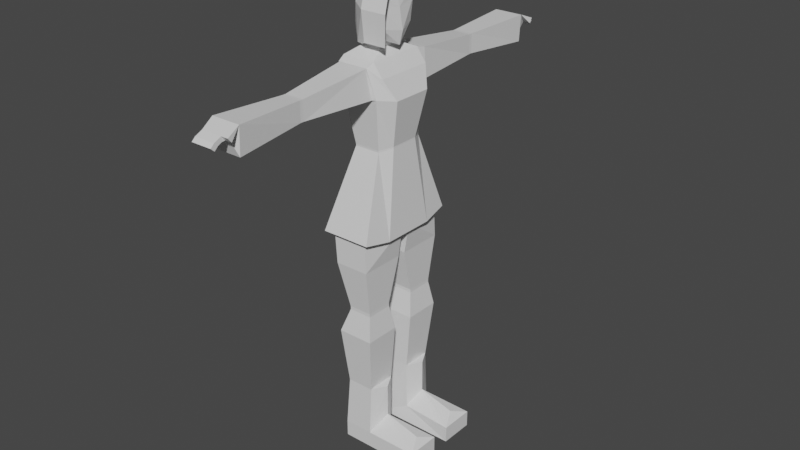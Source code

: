 # Source: Florence_V0.blend  (saved by Blender 2.82.7; exported with 4.5.12 LTS)
import bpy
from mathutils import Matrix  # noqa: F401  (used for matrix-valued properties, if any)

bpy.ops.wm.read_factory_settings(use_empty=True)
scene = bpy.context.scene
scene.name = 'Scene'

# ---- collections
col_collection = bpy.data.collections.new('Collection'); scene.collection.children.link(col_collection)

# ---- materials (node trees are filled in below, after node groups)
mat_material = bpy.data.materials.new('Material')
mat_material.alpha_threshold = 0.0
mat_material.use_transparent_shadow = False
mat_material.line_color = (0.0, 0.0, 0.0, 1.0)

# ---- material node trees
mat_material.use_nodes = True; mat_material.node_tree.nodes.clear()
_N = mat_material.node_tree.nodes; _L = mat_material.node_tree.links
n0 = _N.new('ShaderNodeOutputMaterial'); n0.name = 'Material Output'; n0.location = (300, 300)
n1 = _N.new('ShaderNodeBsdfPrincipled'); n1.name = 'Principled BSDF'; n1.location = (10, 300)
n1.distribution = 'GGX'
n1.subsurface_method = 'BURLEY'
n1.inputs[2].default_value = 0.4
n1.inputs[3].default_value = 1.45
n1.inputs[27].default_value = (0.0, 0.0, 0.0, 1.0)
n1.inputs[28].default_value = 1.0
_L.new(n1.outputs[0], n0.inputs[0])
n0.is_active_output = True

# ---- world
world_world = bpy.data.worlds.new('World'); scene.world = world_world
world_world.use_nodes = True; world_world.node_tree.nodes.clear()
_N = world_world.node_tree.nodes; _L = world_world.node_tree.links
n0 = _N.new('ShaderNodeOutputWorld'); n0.name = 'World Output'; n0.location = (300, 300)
n1 = _N.new('ShaderNodeBackground'); n1.name = 'Background'; n1.location = (10, 300)
n1.inputs[0].default_value = (0.05088, 0.05088, 0.05088, 1.0)
_L.new(n1.outputs[0], n0.inputs[0])
n0.is_active_output = True
world_world.color = (0.05088, 0.05088, 0.05088)
world_world.use_sun_shadow = False
world_world.sun_shadow_jitter_overblur = 0.0

# ---- meshes
me_model = bpy.data.meshes.new('Model')
me_model.from_pydata([(-0.08029, 0.0425, -2.682e-07), (-0.08029, 0.2, -2.682e-07), (-0.08029, -0.2, -2.682e-07), (-0.08029, -0.0425, -2.682e-07), (0.2947, 0.0425, -2.682e-07), (0.2947, 0.2, -2.682e-07), (0.2947, -0.2, 0.0), (0.2947, -0.0425, -2.682e-07), (0.2947, 0.0425, 0.075), (0.2947, 0.2, 0.075), (0.2947, -0.2, 0.075), (0.2947, -0.0425, 0.075), (0.2572, 0.1213, 0.105), (0.2572, -0.1212, 0.105), (0.09221, 0.1213, 0.15), (0.09221, -0.1212, 0.15), (0.05471, 0.0575, 0.075), (0.05471, -0.0575, 0.075), (0.05471, 0.2, 0.075), (0.05471, -0.2, 0.075), (0.09221, 0.1213, 0.3), (0.09221, -0.1212, 0.3), (0.05471, 0.05375, 0.3), (0.05471, -0.05375, 0.3), (0.05471, 0.1888, 0.3), (0.05471, -0.1887, 0.3), (-0.08029, 0.0425, 0.075), (-0.08029, -0.0425, 0.075), (-0.08029, 0.2, 0.075), (-0.08029, -0.2, 0.075), (-0.06904, 0.05375, 0.3), (-0.06904, -0.05375, 0.3), (-0.06904, 0.1888, 0.3), (-0.06904, -0.1887, 0.3), (0.07646, -0.05187, 0.5625), (0.07646, -0.2169, 0.5625), (-0.08854, -0.05187, 0.5625), (-0.08854, -0.2169, 0.5625), (0.07646, 0.05188, 0.5625), (0.07646, 0.2169, 0.5625), (-0.08854, 0.05188, 0.5625), (-0.08854, 0.2169, 0.5625), (0.05996, -0.0725, 0.675), (0.05996, -0.1962, 0.675), (-0.04729, -0.0725, 0.675), (-0.04729, -0.1962, 0.675), (0.05996, 0.0725, 0.675), (0.05996, 0.1963, 0.675), (-0.04729, 0.0725, 0.675), (-0.04729, 0.1963, 0.675), (0.05996, -0.0725, 0.69), (0.05996, -0.1962, 0.69), (-0.04729, -0.0725, 0.69), (-0.04729, -0.1962, 0.69), (0.05996, 0.0725, 0.69), (0.05996, 0.1963, 0.69), (-0.04729, 0.0725, 0.69), (-0.04729, 0.1963, 0.69), (0.06971, -0.01875, 0.9), (0.06971, -0.2269, 0.9), (-0.09529, -0.01875, 0.9), (-0.08779, -0.2269, 0.9), (0.06971, 0.01875, 0.9), (0.06971, 0.2269, 0.9), (-0.09529, 0.01875, 0.9), (-0.08779, 0.2269, 0.9), (0.09176, -0.0225, 1.042), (0.06288, -0.225, 1.08), (-0.1557, -0.0225, 1.042), (-0.1021, -0.225, 1.08), (0.09176, 0.0225, 1.042), (0.06288, 0.225, 1.08), (-0.1557, 0.0225, 1.042), (-0.1021, 0.225, 1.08), (-0.1516, -0.1215, 1.087), (-0.1516, 0.1215, 1.087), (0.09176, -0.1215, 1.087), (0.09176, 0.1215, 1.087), (0.09176, -0.2475, 1.042), (0.09176, 0.2475, 1.042), (0.1083, -0.1215, 1.02), (0.1083, 0.1215, 1.02), (-0.1351, -0.2475, 1.042), (-0.1351, 0.2475, 1.042), (-0.1722, -0.1215, 1.05), (-0.1722, 0.1215, 1.05), (0.05471, -0.1249, 1.402), (0.05471, 0.1249, 1.402), (0.08471, -0.0675, 1.41), (0.08471, 0.0675, 1.41), (-0.06342, -0.1249, 1.402), (-0.06342, 0.1249, 1.402), (-0.08217, -0.0675, 1.41), (-0.08217, 0.0675, 1.41), (0.06971, -0.1519, 1.631), (0.06971, 0.1519, 1.631), (0.1247, -0.09112, 1.624), (0.1247, 0.09113, 1.624), (-0.1009, -0.1519, 1.631), (-0.1009, 0.1519, 1.631), (-0.1197, -0.1012, 1.672), (-0.1197, 0.1013, 1.672), (0.08346, -0.1312, 1.714), (0.08346, 0.1313, 1.714), (0.03971, -0.1721, 1.759), (0.03971, 0.1721, 1.759), (0.05471, -0.1249, 1.41), (0.05471, 0.1249, 1.41), (0.08471, -0.0675, 1.417), (0.08471, 0.0675, 1.417), (-0.06342, -0.1249, 1.41), (-0.06342, 0.1249, 1.41), (-0.08217, -0.0675, 1.417), (-0.08217, 0.0675, 1.417), (-0.1028, -0.1721, 1.759), (-0.1028, 0.1721, 1.759), (-0.1178, -0.1312, 1.747), (-0.1178, 0.1313, 1.747), (0.03971, -0.1312, 1.774), (0.03971, 0.1313, 1.774), (-0.114, -0.1312, 1.774), (-0.114, 0.1313, 1.774), (0.05339, -0.1586, 1.631), (-0.07711, -0.1586, 1.631), (0.03971, -0.1789, 1.759), (-0.09529, -0.1789, 1.759), (0.05339, 0.1586, 1.631), (-0.07711, 0.1586, 1.631), (0.03971, 0.1789, 1.759), (-0.09529, 0.1789, 1.759), (0.02471, -0.5025, 1.642), (-0.06061, -0.5025, 1.642), (0.02471, -0.5025, 1.729), (-0.06248, -0.5025, 1.729), (0.02471, 0.5025, 1.642), (-0.06154, 0.5025, 1.642), (0.02471, 0.5025, 1.729), (-0.06342, 0.5025, 1.729), (0.02471, 0.5175, 1.642), (-0.06154, 0.5175, 1.642), (0.02471, 0.5175, 1.729), (-0.06342, 0.5175, 1.729), (0.02471, -0.5175, 1.642), (-0.06061, -0.5175, 1.642), (0.02471, -0.5175, 1.729), (-0.06248, -0.5175, 1.729), (0.04983, -0.84, 1.621), (-0.07167, -0.84, 1.621), (0.05541, -0.84, 1.743), (-0.07824, -0.84, 1.743), (0.04983, 0.84, 1.621), (-0.07167, 0.84, 1.621), (0.05541, 0.84, 1.743), (-0.07824, 0.84, 1.743), (-0.1197, 4.283e-07, 1.789), (0.03603, 0.8565, 1.665), (0.03603, 0.906, 1.717), (-0.05885, 0.906, 1.717), (0.03603, 0.939, 1.702), (-0.05885, 0.939, 1.702), (-0.05885, 0.8565, 1.665), (-0.05885, 0.8565, 1.702), (0.03603, 0.9555, 1.687), (-0.05885, 0.9555, 1.687), (0.03603, 0.939, 1.672), (-0.05885, 0.939, 1.672), (0.03603, 0.9225, 1.687), (-0.05885, 0.9225, 1.687), (0.03603, 0.906, 1.695), (-0.05885, 0.906, 1.695), (0.03603, 0.8895, 1.697), (0.03971, 4.283e-07, 1.774), (0.009705, -0.06, 1.804), (0.009705, 0.06, 1.804), (-0.08029, -0.06, 1.804), (-0.08029, 0.06, 1.804), (0.02471, -0.045, 1.834), (0.02471, 0.045, 1.834), (-0.05029, -0.045, 1.834), (-0.05029, 0.045, 1.834), (0.05996, 4.283e-07, 1.815), (0.04496, -0.0825, 1.89), (0.04496, 0.0825, 1.89), (0.07496, 4.283e-07, 1.875), (0.04496, -0.0975, 1.98), (0.04496, 0.0975, 1.98), (0.05996, 0.0, 1.965), (0.04496, -0.075, 2.01), (0.04496, 0.075, 2.01), (0.04496, 4.283e-07, 2.025), (0.05996, -0.015, 2.055), (0.07496, -0.075, 2.047), (0.08996, -0.105, 2.025), (0.08996, -0.12, 1.965), (0.07496, -0.105, 1.83), (-0.03004, -0.105, 1.83), (-0.09004, -0.075, 1.815), (-0.135, 4.283e-07, 1.785), (-0.135, 0.075, 1.77), (-0.03004, 0.1125, 2.01), (-0.06004, 0.105, 1.95), (-0.105, 0.09, 1.98), (-0.04504, 0.09, 1.89), (-0.06004, 0.075, 1.86), (0.01496, 0.09, 2.04), (-0.03004, -0.12, 1.965), (-0.06004, -0.06, 2.055), (-0.04504, 0.09, 2.04), (-0.03004, 0.075, 2.025), (-0.07504, 0.075, 2.025), (-0.105, 0.075, 2.01), (-0.135, -0.0375, 1.882), (-0.135, 0.045, 1.89), (-0.03004, 0.015, 2.07), (-0.09004, 0.015, 2.055), (-0.12, -0.03, 2.025), (-0.135, 4.283e-07, 1.95), (-0.105, -0.0675, 1.972), (-0.12, 0.09, 1.785), (-0.07504, 0.105, 1.8), (-0.12, 0.105, 1.92), (0.01496, 0.09, 1.8), (0.04496, 0.105, 2.01), (0.06903, 0.906, 1.717), (0.06903, 0.8895, 1.697), (0.03603, -0.8565, 1.665), (0.03603, -0.906, 1.717), (-0.05885, -0.906, 1.717), (0.03603, -0.939, 1.702), (-0.05885, -0.939, 1.702), (-0.05885, -0.8565, 1.665), (-0.05885, -0.8565, 1.702), (0.03603, -0.9555, 1.687), (-0.05885, -0.9555, 1.687), (0.03603, -0.939, 1.672), (-0.05885, -0.939, 1.672), (0.03603, -0.9225, 1.687), (-0.05885, -0.9225, 1.687), (0.03603, -0.906, 1.695), (-0.05885, -0.906, 1.695), (0.03603, -0.8895, 1.697), (0.06903, -0.906, 1.717), (0.06903, -0.8895, 1.697), (-0.05885, -0.8895, 1.697), (-0.05885, 0.8895, 1.697)], [], [(2, 3, 7, 6), (1, 5, 4, 0), (12, 8, 9), (5, 9, 8, 4), (13, 10, 11), (6, 7, 11, 10), (13, 15, 10), (11, 15, 13), (17, 15, 11), (19, 10, 15), (8, 12, 14), (16, 8, 14), (12, 9, 14), (18, 14, 9), (14, 20, 22, 16), (15, 17, 23, 21), (18, 24, 20, 14), (19, 15, 21, 25), (18, 28, 32, 24), (23, 17, 27, 31), (22, 30, 26, 16), (19, 25, 33, 29), (2, 19, 29), (2, 6, 19), (6, 10, 19), (16, 26, 0), (4, 16, 0), (8, 16, 4), (5, 18, 9), (1, 18, 5), (18, 1, 28), (11, 7, 17), (7, 3, 17), (17, 3, 27), (27, 29, 33, 31), (2, 29, 27, 3), (1, 0, 26, 28), (26, 30, 32, 28), (23, 25, 21), (20, 24, 22), (25, 23, 34, 35), (30, 40, 41, 32), (33, 25, 35, 37), (32, 41, 39, 24), (31, 33, 37, 36), (22, 38, 40, 30), (23, 31, 36, 34), (24, 39, 38, 22), (40, 48, 49, 41), (41, 49, 47, 39), (35, 34, 42, 43), (37, 35, 43, 45), (38, 46, 48, 40), (39, 47, 46, 38), (36, 37, 45, 44), (34, 36, 44, 42), (44, 45, 53, 52), (42, 44, 52, 50), (48, 56, 57, 49), (49, 57, 55, 47), (43, 42, 50, 51), (45, 43, 51, 53), (46, 54, 56, 48), (47, 55, 54, 46), (54, 62, 64, 56), (55, 63, 62, 54), (52, 53, 61, 60), (50, 52, 60, 58), (56, 64, 65, 57), (57, 65, 63, 55), (51, 50, 58, 59), (53, 51, 59, 61), (59, 58, 66, 67), (61, 59, 67, 69), (62, 70, 72, 64), (63, 71, 70, 62), (60, 61, 69, 68), (58, 60, 68, 66), (64, 72, 73, 65), (65, 73, 71, 63), (66, 68, 72, 70), (72, 68, 74, 75), (66, 70, 77, 76), (66, 76, 67), (71, 77, 70), (69, 74, 68), (72, 75, 73), (71, 79, 81, 77), (67, 76, 80, 78), (76, 77, 81, 80), (75, 85, 83, 73), (74, 69, 82, 84), (75, 74, 84, 85), (69, 67, 78, 82), (73, 83, 79, 71), (110, 90, 86, 106), (80, 88, 86, 78), (91, 111, 107, 87), (113, 93, 92, 112), (84, 82, 90, 92), (81, 79, 87, 89), (109, 108, 88, 89), (85, 93, 91, 83), (90, 110, 112, 92), (107, 109, 89, 87), (85, 84, 92, 93), (81, 89, 88, 80), (108, 106, 86, 88), (93, 113, 111, 91), (82, 78, 86, 90), (83, 91, 87, 79), (96, 102, 104), (103, 97, 105), (96, 97, 103, 102), (96, 108, 109, 97), (94, 106, 108, 96), (98, 110, 106, 94), (98, 100, 112, 110), (113, 112, 100, 101), (101, 99, 111, 113), (99, 95, 107, 111), (95, 97, 109, 107), (96, 104, 94), (97, 95, 105), (101, 117, 99), (116, 100, 98), (99, 117, 115), (116, 98, 114), (102, 171, 118), (116, 114, 120), (117, 121, 115), (105, 119, 103), (102, 118, 104), (114, 98, 123, 125), (104, 114, 125, 124), (98, 94, 122, 123), (94, 104, 124, 122), (105, 128, 129, 115), (95, 99, 127, 126), (95, 126, 128, 105), (99, 115, 129, 127), (104, 118, 120, 114), (105, 115, 121, 119), (123, 122, 130, 131), (124, 125, 133, 132), (128, 136, 137, 129), (126, 127, 135, 134), (127, 129, 137, 135), (128, 126, 134, 136), (124, 132, 130, 122), (125, 123, 131, 133), (136, 140, 141, 137), (134, 135, 139, 138), (135, 137, 141, 139), (136, 134, 138, 140), (132, 133, 145, 144), (133, 131, 143, 145), (131, 130, 142, 143), (130, 132, 144, 142), (142, 144, 148, 146), (143, 142, 146, 147), (145, 143, 147, 149), (144, 145, 149, 148), (139, 141, 153, 151), (140, 138, 150, 152), (140, 152, 153, 141), (138, 139, 151, 150), (101, 100, 154), (101, 154, 117), (117, 154, 121), (154, 116, 120), (116, 154, 100), (152, 156, 157, 153), (156, 158, 159, 157), (151, 160, 155, 150), (153, 161, 160, 151), (158, 162, 163, 159), (162, 164, 165, 163), (164, 166, 167, 165), (166, 168, 169, 167), (170, 168, 156), (244, 169, 168, 170), (156, 168, 158), (168, 166, 158), (162, 158, 166, 164), (159, 163, 165, 167), (167, 169, 159), (159, 169, 157), (157, 169, 153), (153, 169, 244), (102, 103, 171), (119, 171, 103), (121, 175, 173, 119), (120, 118, 172, 174), (121, 154, 175), (120, 174, 154), (118, 171, 172), (171, 119, 173), (175, 179, 177, 173), (174, 172, 176, 178), (177, 176, 172, 173), (172, 171, 173), (177, 180, 176), (176, 180, 181), (177, 182, 180), (181, 180, 183), (182, 183, 180), (186, 187, 184), (189, 187, 186), (189, 186, 188), (186, 185, 188), (182, 185, 183), (185, 186, 183), (186, 184, 183), (183, 184, 181), (188, 190, 189), (187, 189, 190), (197, 198, 154), (198, 175, 154), (197, 154, 196), (154, 174, 196), (196, 174, 195), (174, 178, 195), (176, 195, 178), (195, 176, 194), (176, 181, 194), (184, 194, 181), (194, 184, 193), (193, 184, 192), (191, 192, 187), (184, 187, 192), (190, 191, 187), (179, 203, 177), (182, 177, 203), (203, 202, 182), (220, 201, 199), (200, 220, 199), (200, 199, 222), (204, 222, 199), (194, 193, 205), (195, 194, 205), (193, 192, 205), (206, 205, 192), (192, 191, 206), (190, 213, 191), (204, 188, 222), (208, 204, 207), (204, 208, 188), (208, 207, 209), (204, 199, 207), (199, 210, 207), (210, 209, 207), (210, 199, 201), (196, 211, 197), (217, 196, 205), (196, 195, 205), (188, 213, 190), (208, 213, 188), (206, 191, 213), (209, 213, 208), (213, 214, 206), (213, 209, 214), (210, 214, 209), (214, 215, 206), (198, 197, 212), (197, 211, 212), (212, 211, 216), (216, 211, 217), (196, 217, 211), (205, 206, 217), (215, 217, 206), (217, 215, 216), (214, 210, 215), (215, 210, 216), (210, 201, 216), (216, 220, 212), (198, 218, 175), (218, 219, 175), (212, 220, 198), (218, 198, 220), (216, 201, 220), (219, 218, 220), (220, 202, 219), (203, 221, 202), (219, 202, 221), (179, 221, 203), (219, 221, 175), (188, 185, 222), (185, 200, 222), (202, 220, 200), (182, 202, 200), (185, 182, 200), (179, 175, 221), (156, 170, 224, 223), (170, 152, 155), (156, 152, 223), (223, 152, 224), (170, 224, 152), (152, 150, 155), (226, 227, 229, 228), (228, 229, 233, 232), (232, 233, 235, 234), (234, 235, 237, 236), (236, 237, 239, 238), (240, 226, 238), (231, 230, 243), (239, 243, 240, 238), (230, 225, 240, 243), (226, 228, 238), (238, 228, 236), (232, 234, 236, 228), (229, 237, 235, 233), (237, 229, 239), (229, 227, 239), (226, 240, 242, 241), (149, 227, 226, 148), (226, 241, 148), (240, 148, 242), (242, 148, 241), (240, 225, 148), (148, 225, 146), (147, 146, 225, 230), (149, 147, 230, 231), (239, 149, 243), (227, 149, 239), (160, 161, 244), (155, 160, 244, 170), (153, 244, 161), (149, 231, 243)])
_uv = me_model.uv_layers.new(name='UVMap')
_uv.uv.foreach_set('vector', [0.3828, 0.5234, 0.3828, 0.4805, 0.4766, 0.4805, 0.4766, 0.5234, 0.5547, 0.3008, 0.5547, 0.207, 0.5977, 0.207, 0.5977, 0.3008, 0.5859, 0.3281, 0.6055, 0.3086, 0.6055, 0.3477, 0.6289, 0.3477, 0.6094, 0.3477, 0.6094, 0.3086, 0.6289, 0.3086, 0.5195, 0.4883, 0.5, 0.4688, 0.5391, 0.4688, 0.5391, 0.4648, 0.5, 0.4648, 0.5, 0.4453, 0.5391, 0.4453, 0.5195, 0.4883, 0.5195, 0.5312, 0.5, 0.4688, 0.5391, 0.4688, 0.5195, 0.5312, 0.5195, 0.4883, 0.5391, 0.5312, 0.5195, 0.5312, 0.5391, 0.4688, 0.5, 0.5312, 0.5, 0.4688, 0.5195, 0.5312, 0.6055, 0.3086, 0.5859, 0.3281, 0.543, 0.3281, 0.543, 0.3086, 0.6055, 0.3086, 0.543, 0.3281, 0.5859, 0.3281, 0.6055, 0.3477, 0.543, 0.3281, 0.543, 0.3477, 0.543, 0.3281, 0.6055, 0.3477, 0.6289, 0.1055, 0.5664, 0.1055, 0.5664, 0.08594, 0.6289, 0.08594, 0.2969, 0.5078, 0.2773, 0.5078, 0.2773, 0.4453, 0.2969, 0.4453, 0.6289, 0.125, 0.5664, 0.125, 0.5664, 0.1055, 0.6289, 0.1055, 0.3164, 0.5078, 0.2969, 0.5078, 0.2969, 0.4453, 0.3164, 0.4453, 0.6289, 0.125, 0.6289, 0.1641, 0.5664, 0.1641, 0.5664, 0.125, 0.2773, 0.4453, 0.2773, 0.5078, 0.2344, 0.5078, 0.2344, 0.4453, 0.5664, 0.08594, 0.5664, 0.04297, 0.6289, 0.04297, 0.6289, 0.08594, 0.3164, 0.5078, 0.3164, 0.4453, 0.3555, 0.4453, 0.3555, 0.5078, 0.6328, 0.4648, 0.5977, 0.4453, 0.6328, 0.4453, 0.6328, 0.4648, 0.5391, 0.4648, 0.5977, 0.4453, 0.5391, 0.4648, 0.5391, 0.4453, 0.5977, 0.4453, 0.6094, 0.2461, 0.6094, 0.2148, 0.6289, 0.2148, 0.6289, 0.3086, 0.6094, 0.2461, 0.6289, 0.2148, 0.6094, 0.3086, 0.6094, 0.2461, 0.6289, 0.3086, 0.6289, 0.3477, 0.6094, 0.4102, 0.6094, 0.3477, 0.6289, 0.4414, 0.6094, 0.4102, 0.6289, 0.3477, 0.6094, 0.4102, 0.6289, 0.4414, 0.6094, 0.4414, 0.5, 0.4453, 0.5, 0.4648, 0.4375, 0.4453, 0.5, 0.4648, 0.4062, 0.4648, 0.4375, 0.4453, 0.4375, 0.4453, 0.4062, 0.4648, 0.4062, 0.4453, 0.2344, 0.5078, 0.1914, 0.5078, 0.1914, 0.4453, 0.2344, 0.4453, 0.3633, 0.4648, 0.3633, 0.4453, 0.4062, 0.4453, 0.4062, 0.4648, 0.6289, 0.1719, 0.6289, 0.2148, 0.6094, 0.2148, 0.6094, 0.1719, 0.6289, 0.04297, 0.5664, 0.04297, 0.5664, 0.0, 0.6289, 0.0, 0.5391, 0.5391, 0.5, 0.5391, 0.5195, 0.5312, 0.543, 0.3281, 0.5352, 0.3477, 0.5352, 0.3086, 0.6406, 0.2383, 0.6406, 0.1602, 0.7617, 0.1602, 0.7617, 0.2383, 0.6406, 0.5039, 0.7617, 0.5039, 0.7617, 0.582, 0.6406, 0.582, 0.6406, 0.293, 0.6406, 0.2383, 0.7617, 0.2383, 0.7617, 0.293, 0.6406, 0.293, 0.7617, 0.293, 0.7617, 0.3477, 0.6406, 0.3477, 0.6406, 0.07812, 0.6406, 0.0, 0.7617, 0.0, 0.7617, 0.07812, 0.6406, 0.4297, 0.7617, 0.4297, 0.7617, 0.5039, 0.6406, 0.5039, 0.6406, 0.1602, 0.6406, 0.07812, 0.7617, 0.07812, 0.7617, 0.1602, 0.6406, 0.3477, 0.7617, 0.3477, 0.7617, 0.4297, 0.6406, 0.4297, 0.7617, 0.5039, 0.8203, 0.5039, 0.8203, 0.582, 0.7617, 0.582, 0.7617, 0.293, 0.8203, 0.293, 0.8203, 0.3477, 0.7617, 0.3477, 0.7617, 0.2383, 0.7617, 0.1602, 0.8203, 0.1602, 0.8203, 0.2383, 0.7617, 0.293, 0.7617, 0.2383, 0.8203, 0.2383, 0.8203, 0.293, 0.7617, 0.4297, 0.8203, 0.4297, 0.8203, 0.5039, 0.7617, 0.5039, 0.7617, 0.3477, 0.8203, 0.3477, 0.8203, 0.4297, 0.7617, 0.4297, 0.7617, 0.07812, 0.7617, 0.0, 0.8203, 0.0, 0.8203, 0.07812, 0.7617, 0.1602, 0.7617, 0.07812, 0.8203, 0.07812, 0.8203, 0.1602, 0.8203, 0.07812, 0.8203, 0.0, 0.8242, 0.0, 0.8242, 0.07812, 0.8203, 0.1602, 0.8203, 0.07812, 0.8242, 0.07812, 0.8242, 0.1602, 0.8203, 0.5039, 0.8242, 0.5039, 0.8242, 0.582, 0.8203, 0.582, 0.8203, 0.293, 0.8242, 0.293, 0.8242, 0.3477, 0.8203, 0.3477, 0.8203, 0.2383, 0.8203, 0.1602, 0.8242, 0.1602, 0.8242, 0.2383, 0.8203, 0.293, 0.8203, 0.2383, 0.8242, 0.2383, 0.8242, 0.293, 0.8203, 0.4297, 0.8242, 0.4297, 0.8242, 0.5039, 0.8203, 0.5039, 0.8203, 0.3477, 0.8242, 0.3477, 0.8242, 0.4297, 0.8203, 0.4297, 0.8242, 0.4297, 0.9258, 0.4297, 0.9258, 0.5039, 0.8242, 0.5039, 0.8242, 0.3477, 0.9258, 0.3477, 0.9258, 0.4297, 0.8242, 0.4297, 0.8242, 0.07812, 0.8242, 0.0, 0.9258, 0.0, 0.9258, 0.07812, 0.8242, 0.1602, 0.8242, 0.07812, 0.9258, 0.07812, 0.9258, 0.1602, 0.8242, 0.5039, 0.9258, 0.5039, 0.9258, 0.582, 0.8242, 0.582, 0.8242, 0.293, 0.9258, 0.293, 0.9258, 0.3477, 0.8242, 0.3477, 0.8242, 0.2383, 0.8242, 0.1602, 0.9258, 0.1602, 0.9258, 0.2383, 0.8242, 0.293, 0.8242, 0.2383, 0.9258, 0.2383, 0.9258, 0.293, 0.9258, 0.2383, 0.9258, 0.1602, 1.0, 0.1602, 1.0, 0.2383, 0.9258, 0.293, 0.9258, 0.2383, 1.0, 0.2383, 1.0, 0.293, 0.9258, 0.4297, 1.0, 0.4297, 1.0, 0.5039, 0.9258, 0.5039, 0.9258, 0.3477, 1.0, 0.3477, 1.0, 0.4297, 0.9258, 0.4297, 0.9258, 0.07812, 0.9258, 0.0, 1.0, 0.0, 1.0, 0.07812, 0.9258, 0.1602, 0.9258, 0.07812, 1.0, 0.07812, 1.0, 0.1602, 0.9258, 0.5039, 1.0, 0.5039, 1.0, 0.582, 0.9258, 0.582, 0.9258, 0.293, 1.0, 0.293, 1.0, 0.3477, 0.9258, 0.3477, 0.08984, 0.7188, 0.08984, 0.6562, 0.1016, 0.6562, 0.1016, 0.7188, 0.1016, 0.6562, 0.08984, 0.6562, 0.05859, 0.6445, 0.1289, 0.6445, 0.08984, 0.7188, 0.1016, 0.7188, 0.1289, 0.7266, 0.05859, 0.7266, 0.08984, 0.7188, 0.05859, 0.7266, 0.03125, 0.7188, 0.1562, 0.7188, 0.1289, 0.7266, 0.1016, 0.7188, 0.03125, 0.6562, 0.05859, 0.6445, 0.08984, 0.6562, 0.1016, 0.6562, 0.1289, 0.6445, 0.1562, 0.6562, 0.1562, 0.7188, 0.168, 0.7188, 0.1289, 0.7461, 0.1289, 0.7266, 0.03125, 0.7188, 0.05859, 0.7266, 0.05859, 0.7461, 0.01953, 0.7188, 0.05859, 0.7266, 0.1289, 0.7266, 0.1289, 0.7461, 0.05859, 0.7461, 0.1289, 0.6445, 0.1289, 0.6328, 0.168, 0.6562, 0.1562, 0.6562, 0.05859, 0.6445, 0.03125, 0.6562, 0.01953, 0.6562, 0.05859, 0.6328, 0.1289, 0.6445, 0.05859, 0.6445, 0.05859, 0.6328, 0.1289, 0.6328, 0.03125, 0.6562, 0.03125, 0.7188, 0.01953, 0.7188, 0.01953, 0.6562, 0.1562, 0.6562, 0.168, 0.6562, 0.168, 0.7188, 0.1562, 0.7188, 0.4648, 0.2656, 0.4648, 0.2617, 0.5273, 0.2617, 0.5273, 0.2656, 0.04297, -0.003906, 0.05078, 0.2617, 0.01172, 0.2617, 0.0, -0.003906, 0.2656, 0.2617, 0.2656, 0.2656, 0.1914, 0.2656, 0.1914, 0.2617, 0.3164, 0.2656, 0.3164, 0.2617, 0.4219, 0.2617, 0.4219, 0.2656, 0.4219, -0.003906, 0.4648, -0.003906, 0.4648, 0.2617, 0.4219, 0.2617, 0.1484, -0.003906, 0.1992, -0.003906, 0.1914, 0.2617, 0.1445, 0.2617, 0.1445, 0.2656, 0.05078, 0.2656, 0.05078, 0.2617, 0.1445, 0.2617, 0.3164, -0.003906, 0.3164, 0.2617, 0.2656, 0.2617, 0.2656, -0.003906, 0.4648, 0.2617, 0.4648, 0.2656, 0.4219, 0.2656, 0.4219, 0.2617, 0.1914, 0.2656, 0.1445, 0.2656, 0.1445, 0.2617, 0.1914, 0.2617, 0.3164, -0.003906, 0.4219, -0.003906, 0.4219, 0.2617, 0.3164, 0.2617, 0.1484, -0.003906, 0.1445, 0.2617, 0.05078, 0.2617, 0.04297, -0.003906, 0.05078, 0.2656, 0.01172, 0.2656, 0.01172, 0.2617, 0.05078, 0.2617, 0.3164, 0.2617, 0.3164, 0.2656, 0.2656, 0.2656, 0.2656, 0.2617, 0.4648, -0.003906, 0.5273, -0.003906, 0.5273, 0.2617, 0.4648, 0.2617, 0.2656, -0.003906, 0.2656, 0.2617, 0.1914, 0.2617, 0.1992, -0.003906, 0.04297, 0.418, 0.03516, 0.4727, 0.007812, 0.5, 0.1602, 0.4727, 0.1484, 0.418, 0.1836, 0.5, 0.04297, 0.418, 0.1484, 0.418, 0.1602, 0.4727, 0.03516, 0.4727, 0.04297, 0.418, 0.05078, 0.2656, 0.1445, 0.2656, 0.1484, 0.418, 0.0, 0.418, 0.01172, 0.2656, 0.05078, 0.2656, 0.04297, 0.418, 0.4648, 0.418, 0.4648, 0.2656, 0.5273, 0.2656, 0.5273, 0.418, 0.4648, 0.418, 0.4219, 0.418, 0.4219, 0.2656, 0.4648, 0.2656, 0.3164, 0.2656, 0.4219, 0.2656, 0.4219, 0.418, 0.3164, 0.418, 0.3164, 0.418, 0.2656, 0.418, 0.2656, 0.2656, 0.3164, 0.2656, 0.2656, 0.418, 0.1992, 0.418, 0.1914, 0.2656, 0.2656, 0.2656, 0.1992, 0.418, 0.1484, 0.418, 0.1445, 0.2656, 0.1914, 0.2656, 0.04297, 0.418, 0.007812, 0.5, 0.007812, 0.4375, 0.1484, 0.418, 0.1836, 0.4375, 0.1836, 0.5, 0.1484, 0.6289, 0.1602, 0.582, 0.1836, 0.6484, 0.03516, 0.582, 0.04297, 0.6289, 0.007812, 0.6484, 0.1836, 0.6484, 0.1602, 0.582, 0.1836, 0.5586, 0.03516, 0.582, 0.007812, 0.6484, 0.007812, 0.5586, 0.03516, 0.4727, 0.09375, 0.5195, 0.03516, 0.5195, 0.03516, 0.582, 0.007812, 0.5586, 0.03516, 0.5586, 0.1602, 0.582, 0.1602, 0.5586, 0.1836, 0.5586, 0.1836, 0.5, 0.1602, 0.5195, 0.1602, 0.4727, 0.03516, 0.4727, 0.03516, 0.5195, 0.007812, 0.5, 0.5117, 0.9922, 0.4609, 0.9922, 0.4609, 0.9844, 0.5117, 0.9844, 0.5703, 0.9922, 0.5117, 0.9922, 0.5117, 0.9844, 0.5703, 0.9844, 0.4609, 0.9922, 0.4062, 0.9922, 0.4062, 0.9844, 0.4609, 0.9844, 0.625, 0.9922, 0.5703, 0.9922, 0.5703, 0.9844, 0.625, 0.9844, 0.2422, 0.9922, 0.2422, 0.9844, 0.3008, 0.9844, 0.3008, 0.9922, 0.4062, 0.9922, 0.3516, 0.9922, 0.3516, 0.9844, 0.4062, 0.9844, 0.1875, 0.9922, 0.1875, 0.9844, 0.2422, 0.9844, 0.2422, 0.9922, 0.3516, 0.9922, 0.3008, 0.9922, 0.3008, 0.9844, 0.3516, 0.9844, 0.007812, 0.5, 0.03516, 0.5195, 0.03516, 0.5586, 0.007812, 0.5586, 0.1836, 0.5, 0.1836, 0.5586, 0.1602, 0.5586, 0.1602, 0.5195, 0.4609, 0.9844, 0.4062, 0.9844, 0.4062, 0.8047, 0.4609, 0.8047, 0.5703, 0.9844, 0.5117, 0.9844, 0.5117, 0.8047, 0.5703, 0.8047, 0.2422, 0.9844, 0.2422, 0.8047, 0.3008, 0.8047, 0.3008, 0.9844, 0.4062, 0.9844, 0.3516, 0.9844, 0.3516, 0.8047, 0.4062, 0.8047, 0.3516, 0.9844, 0.3008, 0.9844, 0.3008, 0.8047, 0.3516, 0.8047, 0.2422, 0.9844, 0.1875, 0.9844, 0.1875, 0.8047, 0.2422, 0.8047, 0.5703, 0.9844, 0.5703, 0.8047, 0.625, 0.8047, 0.625, 0.9844, 0.5117, 0.9844, 0.4609, 0.9844, 0.4609, 0.8047, 0.5117, 0.8047, 0.2422, 0.8047, 0.2422, 0.7969, 0.3008, 0.7969, 0.3008, 0.8047, 0.4062, 0.8047, 0.3516, 0.8047, 0.3516, 0.7969, 0.4062, 0.7969, 0.3516, 0.8047, 0.3008, 0.8047, 0.3008, 0.7969, 0.3516, 0.7969, 0.2422, 0.8047, 0.1875, 0.8047, 0.1875, 0.7969, 0.2422, 0.7969, 0.5703, 0.8047, 0.5117, 0.8047, 0.5117, 0.7969, 0.5703, 0.7969, 0.5117, 0.8047, 0.4609, 0.8047, 0.4609, 0.7969, 0.5117, 0.7969, 0.4609, 0.8047, 0.4062, 0.8047, 0.4062, 0.7969, 0.4609, 0.7969, 0.625, 0.8047, 0.5703, 0.8047, 0.5703, 0.7969, 0.625, 0.7969, 0.625, 0.7969, 0.5703, 0.7969, 0.5703, 0.625, 0.625, 0.625, 0.4609, 0.7969, 0.4062, 0.7969, 0.4062, 0.625, 0.4609, 0.625, 0.5117, 0.7969, 0.4609, 0.7969, 0.4609, 0.625, 0.5117, 0.625, 0.5703, 0.7969, 0.5117, 0.7969, 0.5117, 0.625, 0.5703, 0.625, 0.3516, 0.7969, 0.3008, 0.7969, 0.3008, 0.625, 0.3516, 0.625, 0.2422, 0.7969, 0.1875, 0.7969, 0.1875, 0.625, 0.2422, 0.625, 0.2422, 0.7969, 0.2422, 0.625, 0.3008, 0.625, 0.3008, 0.7969, 0.4062, 0.7969, 0.3516, 0.7969, 0.3516, 0.625, 0.4062, 0.625, 0.1484, 0.6289, 0.04297, 0.6289, 0.09375, 0.5547, 0.1484, 0.6289, 0.09375, 0.5547, 0.1602, 0.582, 0.1602, 0.582, 0.09375, 0.5547, 0.1602, 0.5586, 0.09375, 0.5547, 0.03516, 0.582, 0.03516, 0.5586, 0.03516, 0.582, 0.09375, 0.5547, 0.04297, 0.6289, 0.2422, 0.625, 0.2578, 0.5938, 0.3008, 0.5938, 0.3008, 0.625, 0.2578, 0.5938, 0.2578, 0.5742, 0.3008, 0.5742, 0.3008, 0.5938, 0.3516, 0.625, 0.3555, 0.5938, 0.3984, 0.5938, 0.4062, 0.625, 0.3008, 0.625, 0.3203, 0.6172, 0.332, 0.6172, 0.3516, 0.625, 0.2578, 0.5742, 0.2578, 0.5547, 0.3008, 0.5547, 0.3008, 0.5742, 0.3008, 0.5469, 0.3008, 0.5547, 0.2578, 0.5547, 0.2578, 0.5469, 0.3984, 0.5547, 0.3984, 0.5664, 0.3555, 0.5664, 0.3555, 0.5547, 0.3984, 0.5664, 0.3984, 0.5742, 0.3555, 0.5742, 0.3555, 0.5664, 0.207, 0.5938, 0.207, 0.5781, 0.1875, 0.5859, 0.3555, 0.5781, 0.3555, 0.5742, 0.3984, 0.5742, 0.3984, 0.5781, 0.1875, 0.5859, 0.207, 0.5781, 0.1875, 0.5742, 0.207, 0.5781, 0.207, 0.5742, 0.1875, 0.5742, 0.1875, 0.5547, 0.1875, 0.5742, 0.207, 0.5742, 0.207, 0.5547, 0.3008, 0.5742, 0.3008, 0.5547, 0.3203, 0.5547, 0.3203, 0.5742, 0.3203, 0.5742, 0.3203, 0.5938, 0.3008, 0.5742, 0.3008, 0.5742, 0.3203, 0.5938, 0.3008, 0.5938, 0.3008, 0.5938, 0.3203, 0.5938, 0.3008, 0.625, 0.3008, 0.625, 0.3203, 0.5938, 0.3203, 0.6055, 0.03516, 0.4727, 0.1602, 0.4727, 0.09375, 0.5195, 0.1602, 0.5195, 0.09375, 0.5195, 0.1602, 0.4727, 0.1602, 0.5586, 0.1289, 0.5469, 0.1289, 0.5352, 0.1602, 0.5195, 0.03516, 0.5586, 0.03516, 0.5195, 0.05859, 0.5352, 0.05859, 0.5469, 0.1602, 0.5586, 0.09375, 0.5547, 0.1289, 0.5469, 0.03516, 0.5586, 0.05859, 0.5469, 0.09375, 0.5547, 0.03516, 0.5195, 0.09375, 0.5195, 0.05859, 0.5352, 0.09375, 0.5195, 0.1602, 0.5195, 0.1289, 0.5352, 0.8906, 0.6875, 0.8906, 0.7188, 0.8438, 0.7188, 0.8438, 0.6875, 0.7109, 0.6875, 0.7578, 0.6875, 0.7578, 0.7188, 0.7109, 0.7188, 0.8438, 0.7188, 0.7578, 0.7188, 0.7578, 0.6875, 0.8438, 0.6875, 0.05859, 0.5352, 0.09375, 0.5195, 0.1289, 0.5352, 0.8438, 0.7188, 0.7969, 0.7344, 0.7578, 0.7188, 0.7344, 0.75, 0.7969, 0.7344, 0.7031, 0.8125, 0.875, 0.75, 0.8906, 0.8125, 0.7969, 0.7344, 0.7031, 0.8125, 0.7969, 0.7344, 0.7969, 0.7969, 0.8906, 0.8125, 0.7969, 0.7969, 0.7969, 0.7344, 0.7969, 0.9062, 0.7031, 0.9531, 0.6875, 0.9219, 0.7969, 0.9688, 0.7031, 0.9531, 0.7969, 0.9062, 0.7969, 0.9688, 0.7969, 0.9062, 0.8906, 0.9531, 0.7969, 0.9062, 0.9062, 0.9219, 0.8906, 0.9531, 0.8906, 0.8125, 0.9062, 0.9219, 0.7969, 0.7969, 0.9062, 0.9219, 0.7969, 0.9062, 0.7969, 0.7969, 0.7969, 0.9062, 0.6875, 0.9219, 0.7969, 0.7969, 0.7969, 0.7969, 0.6875, 0.9219, 0.7031, 0.8125, 0.8906, 0.9531, 0.7969, 1.0, 0.7969, 0.9688, 0.7031, 0.9531, 0.7969, 0.9688, 0.7969, 1.0, 0.8047, 0.6641, 0.8438, 0.6641, 0.8438, 0.6875, 0.8438, 0.6641, 0.9062, 0.6875, 0.8438, 0.6875, 0.8047, 0.6641, 0.8438, 0.6875, 0.7344, 0.6641, 0.8438, 0.6875, 0.7578, 0.6875, 0.7344, 0.6641, 0.7344, 0.6641, 0.7578, 0.6875, 0.7031, 0.6641, 0.7578, 0.6875, 0.7031, 0.6875, 0.7031, 0.6641, 0.6562, 0.6875, 0.7031, 0.6641, 0.7031, 0.6875, 0.7031, 0.6641, 0.6562, 0.6875, 0.6562, 0.6641, 0.7344, 0.75, 0.7031, 0.8125, 0.6406, 0.75, 0.6875, 0.9219, 0.6406, 0.75, 0.7031, 0.8125, 0.6406, 0.75, 0.6875, 0.9219, 0.625, 0.9219, 0.625, 0.9219, 0.6875, 0.9219, 0.6562, 0.9844, 0.7031, 1.0, 0.6562, 0.9844, 0.7031, 0.9531, 0.6875, 0.9219, 0.7031, 0.9531, 0.6562, 0.9844, 0.7969, 1.0, 0.7031, 1.0, 0.7031, 0.9531, 0.9375, 0.7656, 0.9688, 0.7969, 0.875, 0.75, 0.8906, 0.8125, 0.875, 0.75, 0.9688, 0.7969, 0.9688, 0.7969, 0.9531, 0.8281, 0.8906, 0.8125, 0.07422, 0.8125, 0.03516, 0.8125, 0.02344, 0.7852, 0.05859, 0.7852, 0.07422, 0.8125, 0.02344, 0.7852, 0.05859, 0.7852, 0.02344, 0.7852, 0.02344, 0.75, 0.01172, 0.7734, 0.02344, 0.75, 0.02344, 0.7852, 0.1719, 0.8242, 0.1758, 0.875, 0.1406, 0.8867, 0.1289, 0.8242, 0.1719, 0.8242, 0.1406, 0.8867, 0.1758, 0.875, 0.1758, 0.8984, 0.1406, 0.8867, 0.1328, 0.9102, 0.1406, 0.8867, 0.1758, 0.8984, 0.1758, 0.8984, 0.1719, 0.918, 0.1328, 0.9102, 0.1562, 0.9375, 0.1211, 0.9336, 0.1719, 0.918, 0.9062, 0.9844, 0.8906, 0.9531, 0.9219, 0.9531, 0.0, 0.7891, 0.01172, 0.7734, 0.01172, 0.7969, 0.01172, 0.7734, 0.0, 0.7891, 0.0, 0.75, 0.0, 0.7891, 0.01172, 0.7969, 0.0, 0.8125, 0.01172, 0.7734, 0.02344, 0.7852, 0.01172, 0.7969, 0.02344, 0.7852, 0.01172, 0.8125, 0.01172, 0.7969, 0.01172, 0.8125, 0.0, 0.8125, 0.01172, 0.7969, 0.01172, 0.8125, 0.02344, 0.7852, 0.03516, 0.8125, 0.1016, 0.8242, 0.08594, 0.8477, 0.05859, 0.8242, 0.1055, 0.8867, 0.1016, 0.8242, 0.1406, 0.8867, 0.1016, 0.8242, 0.1289, 0.8242, 0.1406, 0.8867, 0.09766, 0.9961, 0.1211, 0.9336, 0.1562, 0.9375, 0.08594, 0.9766, 0.1211, 0.9336, 0.09766, 0.9961, 0.1328, 0.9102, 0.1719, 0.918, 0.1211, 0.9336, 0.07422, 0.9531, 0.1211, 0.9336, 0.08594, 0.9766, 0.1211, 0.9336, 0.1055, 0.9219, 0.1328, 0.9102, 0.1211, 0.9336, 0.07422, 0.9531, 0.1055, 0.9219, 0.06641, 0.9453, 0.1055, 0.9219, 0.07422, 0.9531, 0.1055, 0.9219, 0.1055, 0.9062, 0.1328, 0.9102, 0.01562, 0.8242, 0.05859, 0.8242, 0.05078, 0.8555, 0.05859, 0.8242, 0.08594, 0.8477, 0.05078, 0.8555, 0.05078, 0.8555, 0.08594, 0.8477, 0.07812, 0.8789, 0.07812, 0.8789, 0.08594, 0.8477, 0.1055, 0.8867, 0.1016, 0.8242, 0.1055, 0.8867, 0.08594, 0.8477, 0.1406, 0.8867, 0.1328, 0.9102, 0.1055, 0.8867, 0.1055, 0.9062, 0.1055, 0.8867, 0.1328, 0.9102, 0.1055, 0.8867, 0.1055, 0.9062, 0.07812, 0.8789, 0.1055, 0.9219, 0.06641, 0.9453, 0.1055, 0.9062, 0.1055, 0.9062, 0.06641, 0.9453, 0.07812, 0.8789, 0.06641, 0.9453, 0.05859, 0.9219, 0.07812, 0.8789, 0.07812, 0.8789, 0.03516, 0.875, 0.05078, 0.8555, 0.8438, 0.6641, 0.875, 0.6641, 0.9062, 0.6875, 0.875, 0.6641, 0.9062, 0.6641, 0.9062, 0.6875, 0.05078, 0.8555, 0.03516, 0.875, 0.01562, 0.8242, 0.1289, 0.8086, 0.1289, 0.8125, 0.07422, 0.8125, 0.07812, 0.8789, 0.05859, 0.9219, 0.03516, 0.875, 0.1289, 0.7891, 0.1289, 0.8086, 0.07422, 0.8125, 0.07422, 0.8125, 0.07422, 0.7773, 0.1289, 0.7891, 0.08594, 0.7617, 0.1289, 0.75, 0.07422, 0.7773, 0.1289, 0.7891, 0.07422, 0.7773, 0.1289, 0.75, 0.0625, 0.75, 0.1289, 0.75, 0.08594, 0.7617, 0.9062, 0.6641, 0.9531, 0.6641, 0.9062, 0.6875, 0.8906, 0.9531, 0.9062, 0.9219, 0.9219, 0.9531, 0.03516, 0.75, 0.05859, 0.7852, 0.02344, 0.75, 0.07422, 0.7773, 0.07422, 0.8125, 0.05859, 0.7852, 0.8906, 0.8125, 0.9531, 0.8281, 1.0, 0.8906, 0.9062, 0.9219, 0.8906, 0.8125, 1.0, 0.8906, 0.9531, 0.6875, 0.9062, 0.6875, 0.9531, 0.6641, 0.1875, 0.5859, 0.207, 0.5938, 0.1992, 0.6055, 0.1875, 0.5938, 0.207, 0.5938, 0.1875, 0.625, 0.2266, 0.6172, 0.2578, 0.5938, 0.2422, 0.625, 0.2422, 0.5938, 0.1875, 0.5938, 0.1875, 0.625, 0.1992, 0.6055, 0.207, 0.5938, 0.1992, 0.6055, 0.1875, 0.625, 0.1875, 0.625, 0.2422, 0.625, 0.2266, 0.6172, 0.5234, 0.5938, 0.5703, 0.5938, 0.5703, 0.5742, 0.5234, 0.5742, 0.5234, 0.5742, 0.5703, 0.5742, 0.5703, 0.5547, 0.5234, 0.5547, 0.5234, 0.5547, 0.5703, 0.5547, 0.5703, 0.5469, 0.5234, 0.5469, 0.457, 0.5547, 0.4141, 0.5547, 0.4141, 0.5664, 0.457, 0.5664, 0.457, 0.5664, 0.4141, 0.5664, 0.4141, 0.5742, 0.457, 0.5742, 0.6055, 0.5938, 0.625, 0.5859, 0.6055, 0.5781, 0.4922, 0.6172, 0.4805, 0.6172, 0.4922, 0.6055, 0.4141, 0.5742, 0.4141, 0.5781, 0.457, 0.5781, 0.457, 0.5742, 0.4141, 0.5938, 0.457, 0.5938, 0.457, 0.5781, 0.4141, 0.5781, 0.625, 0.5859, 0.625, 0.5742, 0.6055, 0.5781, 0.6055, 0.5781, 0.625, 0.5742, 0.6055, 0.5742, 0.625, 0.5547, 0.6055, 0.5547, 0.6055, 0.5742, 0.625, 0.5742, 0.5117, 0.5742, 0.4922, 0.5742, 0.4922, 0.5547, 0.5117, 0.5547, 0.4922, 0.5742, 0.5117, 0.5742, 0.4922, 0.5938, 0.5117, 0.5742, 0.5117, 0.5938, 0.4922, 0.5938, 0.625, 0.5859, 0.6055, 0.5938, 0.6133, 0.6055, 0.625, 0.5938, 0.5703, 0.625, 0.5703, 0.5938, 0.5234, 0.5938, 0.5117, 0.625, 0.5234, 0.5938, 0.5117, 0.5938, 0.5117, 0.625, 0.6055, 0.5938, 0.625, 0.625, 0.6133, 0.6055, 0.6133, 0.6055, 0.625, 0.625, 0.625, 0.5938, 0.6055, 0.5938, 0.5859, 0.6172, 0.625, 0.625, 0.625, 0.625, 0.5859, 0.6172, 0.5703, 0.625, 0.4062, 0.625, 0.4609, 0.625, 0.457, 0.5938, 0.4141, 0.5938, 0.5117, 0.625, 0.4609, 0.625, 0.4805, 0.6172, 0.4922, 0.6172, 0.4922, 0.5938, 0.5117, 0.625, 0.4922, 0.6055, 0.5117, 0.5938, 0.5117, 0.625, 0.4922, 0.5938, 0.332, 0.6172, 0.3203, 0.6172, 0.3203, 0.6055, 0.3984, 0.5938, 0.3555, 0.5938, 0.3555, 0.5781, 0.3984, 0.5781, 0.3008, 0.625, 0.3203, 0.6055, 0.3203, 0.6172, 0.5117, 0.625, 0.4922, 0.6172, 0.4922, 0.6055])
me_model.materials.append(mat_material)
me_model.use_remesh_preserve_volume = False
me_model.use_remesh_preserve_attributes = False
me_model.use_mirror_vertex_groups = False
me_model.update()
arm_armature = bpy.data.armatures.new('Armature')  # bones are not reproduced

# ---- objects
ob_character = bpy.data.objects.new('Character', me_model)
ob_armature = bpy.data.objects.new('Armature', arm_armature)

# ---- transforms, parenting, visibility, modifiers, constraints
ob_character.parent = ob_armature
ob_character.matrix_parent_inverse = Matrix(((1.0, -0.0, 0.0, -0.0), (-0.0, 1.0, -0.0, 0.0), (0.0, -0.0, 1.0, -1.05), (-0.0, 0.0, -0.0, 1.0)))
ob_character.location = (0.0, 0.0, 0.0)
ob_character.lock_rotations_4d = False
ob_character.empty_display_type = 'ARROWS'
ob_character.lineart.crease_threshold = 0.0
_vg = ob_character.vertex_groups.new(name='LowerTorso')
for _i, _w in zip([78, 79, 80, 81, 82, 83, 84, 85, 86, 87, 88, 89, 90, 91, 92, 93], [1.0, 1.0, 1.0, 1.0, 1.0, 1.0, 1.0, 1.0, 0.5, 0.5, 0.5, 0.5, 0.5, 0.5, 0.5, 0.5]): _vg.add([_i], _w, 'REPLACE')
_vg = ob_character.vertex_groups.new(name='UpperTorso')
for _i, _w in zip([96, 97, 100, 101, 106, 107, 108, 109, 110, 111, 112, 113], [1.0, 1.0, 1.0, 1.0, 0.25, 0.25, 0.25, 0.25, 0.5, 0.5, 0.5, 0.5]): _vg.add([_i], _w, 'REPLACE')
_vg = ob_character.vertex_groups.new(name='RShoulder')
for _i, _w in zip([94, 98, 102, 104, 114, 116, 118, 120], [1.0, 1.0, 0.25, 1.0, 1.0, 0.25, 0.5, 0.5]): _vg.add([_i], _w, 'REPLACE')
_vg = ob_character.vertex_groups.new(name='RBicep')
for _i, _w in zip([122, 123, 124, 125, 130, 131, 132, 133], [0.25, 0.25, 0.5, 0.5, 1.0, 1.0, 1.0, 1.0]): _vg.add([_i], _w, 'REPLACE')
_vg = ob_character.vertex_groups.new(name='RForearm')
for _i, _w in zip([142, 143, 144, 145, 146, 147, 148, 149, 225, 226, 227, 228, 229, 230, 231, 232, 233, 234, 235, 236, 237, 238, 239, 240, 241, 242, 243], [0.25, 0.5, 0.25, 0.5, 1.0, 1.0, 1.0, 1.0, 1.0, 1.0, 1.0, 1.0, 1.0, 1.0, 1.0, 1.0, 1.0, 1.0, 1.0, 1.0, 1.0, 1.0, 1.0, 1.0, 1.0, 1.0, 1.0]): _vg.add([_i], _w, 'REPLACE')
_vg = ob_character.vertex_groups.new(name='LShoulder')
for _i, _w in zip([95, 99, 103, 105, 115, 117, 119, 121], [1.0, 1.0, 0.25, 1.0, 1.0, 0.25, 0.5, 0.5]): _vg.add([_i], _w, 'REPLACE')
_vg = ob_character.vertex_groups.new(name='LBicep')
for _i, _w in zip([126, 127, 128, 129, 134, 135, 136, 137], [0.25, 0.25, 0.5, 0.5, 1.0, 1.0, 1.0, 1.0]): _vg.add([_i], _w, 'REPLACE')
_vg = ob_character.vertex_groups.new(name='LForearm')
for _i, _w in zip([138, 139, 140, 141, 150, 151, 152, 153, 155, 156, 157, 158, 159, 160, 161, 162, 163, 164, 165, 166, 167, 168, 169, 170, 223, 224, 244], [0.25, 0.5, 0.25, 0.5, 1.0, 1.0, 1.0, 1.0, 1.0, 1.0, 1.0, 1.0, 1.0, 1.0, 1.0, 1.0, 1.0, 1.0, 1.0, 1.0, 1.0, 1.0, 1.0, 1.0, 1.0, 1.0, 1.0]): _vg.add([_i], _w, 'REPLACE')
_vg = ob_character.vertex_groups.new(name='Neck')
for _i, _w in zip([154, 171, 172, 173, 174, 175, 176, 177, 178, 179], [0.5, 0.25, 0.5, 0.5, 1.0, 1.0, 1.0, 1.0, 1.0, 1.0]): _vg.add([_i], _w, 'REPLACE')
_vg = ob_character.vertex_groups.new(name='Head')
_vg.add([176, 177, 178, 179, 180, 181, 182, 183, 184, 185, 186, 187, 188, 189, 190, 191, 192, 193, 194, 195, 196, 197, 198, 199, 200, 201, 202, 203, 204, 205, 206, 207, 208, 209, 210, 211, 212, 213, 214, 215, 216, 217, 218, 219, 220, 221, 222], 1.0, 'REPLACE')
_vg = ob_character.vertex_groups.new(name='RHip')
for _i, _w in zip([66, 67, 68, 69, 74, 76, 78, 80, 82, 84], [0.25, 0.25, 0.5, 0.5, 0.5, 0.25, 0.25, 0.25, 0.5, 0.5]): _vg.add([_i], _w, 'REPLACE')
_vg = ob_character.vertex_groups.new(name='RQuad')
for _i, _w in zip([50, 51, 52, 53, 58, 59, 60, 61, 66, 67, 68, 69, 74, 76, 78, 80, 82, 84], [1.0, 1.0, 1.0, 1.0, 1.0, 1.0, 1.0, 1.0, 0.25, 0.25, 0.5, 0.5, 0.75, 0.5, 0.5, 0.5, 0.75, 0.75]): _vg.add([_i], _w, 'REPLACE')
_vg = ob_character.vertex_groups.new(name='RCalf')
for _i, _w in zip([21, 23, 25, 31, 33, 34, 35, 36, 37, 42, 43, 44, 45], [1.0, 1.0, 1.0, 1.0, 1.0, 1.0, 1.0, 1.0, 1.0, 0.5, 0.5, 0.25, 0.25]): _vg.add([_i], _w, 'REPLACE')
_vg = ob_character.vertex_groups.new(name='RFoot')
for _i, _w in zip([2, 3, 6, 7, 10, 11, 13, 15, 17, 19, 27, 29], [1.0, 1.0, 1.0, 1.0, 1.0, 1.0, 1.0, 0.5, 0.5, 0.5, 1.0, 1.0]): _vg.add([_i], _w, 'REPLACE')
_vg = ob_character.vertex_groups.new(name='LHip')
for _i, _w in zip([70, 71, 73, 75, 77, 79, 81, 83, 85], [0.25, 0.25, 0.5, 0.5, 0.25, 0.25, 0.25, 0.5, 0.5]): _vg.add([_i], _w, 'REPLACE')
_vg = ob_character.vertex_groups.new(name='LQuad')
for _i, _w in zip([54, 55, 56, 57, 62, 63, 64, 65, 70, 71, 72, 73, 75, 79, 81, 83, 85], [1.0, 1.0, 1.0, 1.0, 1.0, 1.0, 1.0, 1.0, 0.25, 0.25, 0.5, 0.5, 0.75, 0.5, 0.5, 0.75, 0.75]): _vg.add([_i], _w, 'REPLACE')
_vg = ob_character.vertex_groups.new(name='LCalf')
for _i, _w in zip([20, 22, 24, 30, 32, 38, 39, 40, 41, 46, 47, 48, 49], [1.0, 1.0, 1.0, 1.0, 1.0, 1.0, 1.0, 1.0, 1.0, 0.5, 0.5, 0.25, 0.25]): _vg.add([_i], _w, 'REPLACE')
_vg = ob_character.vertex_groups.new(name='LFoot')
for _i, _w in zip([0, 1, 4, 5, 8, 9, 12, 14, 16, 18, 26, 28], [1.0, 1.0, 1.0, 1.0, 1.0, 1.0, 1.0, 0.5, 0.5, 0.5, 1.0, 1.0]): _vg.add([_i], _w, 'REPLACE')
_m = ob_character.modifiers.new('Armature', 'ARMATURE')
_m.object = ob_armature
ob_armature.location = (0.0, 0.0, 1.05)
ob_armature.lineart.crease_threshold = 0.0

# ---- collection membership
col_collection.objects.link(ob_character)
col_collection.objects.link(ob_armature)

# ---- scene / render settings (as saved in the file)
scene.frame_start = 1; scene.frame_end = 250; scene.frame_set(1)
scene.render.engine = 'BLENDER_EEVEE_NEXT'
scene.cycles.use_denoising = False
scene.cycles.samples = 128
scene.cycles.sampling_pattern = 'TABULATED_SOBOL'
scene.cycles.use_adaptive_sampling = False
scene.cycles.use_light_tree = False
scene.view_settings.view_transform = 'Filmic'
bpy.context.view_layer.update()

# ---- added for rendering (the .blend has no active camera and no usable light): camera, sun
cam_auto = bpy.data.cameras.new('AutoCamera')
cam_auto.lens = 50.0
cam_auto.sensor_width = 36.0
cam_auto.clip_end = 1000.0
ob_auto_camera = bpy.data.objects.new('AutoCamera', cam_auto)
scene.collection.objects.link(ob_auto_camera)
ob_auto_camera.location = (2.70337, -3.17057, 3.14871)
ob_auto_camera.rotation_euler = (1.09748, -7.21219e-08, 0.694738)
scene.camera = ob_auto_camera
light_auto_sun = bpy.data.lights.new('AutoSun', 'SUN')
light_auto_sun.energy = 3.0
light_auto_sun.angle = 0.0523599
ob_auto_sun = bpy.data.objects.new('AutoSun', light_auto_sun)
scene.collection.objects.link(ob_auto_sun)
ob_auto_sun.rotation_euler = (0.872665, 0.174533, 0.523599)
bpy.context.view_layer.update()
